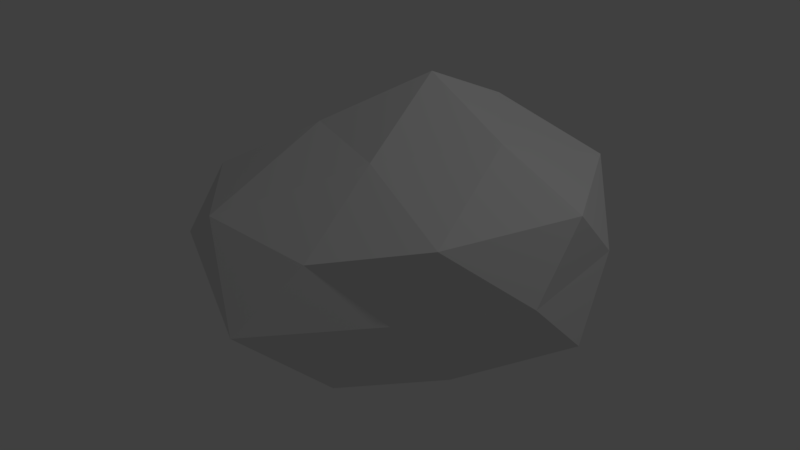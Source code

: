 # Source: Rock_9.blend  (saved by Blender 2.79.0; exported with 4.5.12 LTS)
import bpy
from mathutils import Matrix  # noqa: F401  (used for matrix-valued properties, if any)

bpy.ops.wm.read_factory_settings(use_empty=True)
scene = bpy.context.scene
scene.name = 'Scene'

# ---- collections
col_collection_1 = bpy.data.collections.new('Collection 1'); scene.collection.children.link(col_collection_1)

# ---- world
world_world = bpy.data.worlds.new('World'); scene.world = world_world
world_world.color = (0.05088, 0.05088, 0.05088)
world_world.use_sun_shadow = False
world_world.sun_shadow_jitter_overblur = 0.0
world_world.cycles.sampling_method = 'MANUAL'

# ---- lights
light_lamp = bpy.data.lights.new('Lamp', 'POINT')
light_lamp.transmission_factor = 0.0
light_lamp.cutoff_distance = 30.0
light_lamp.energy = 100.0
light_lamp.shadow_buffer_clip_start = 1.001
light_lamp.shadow_soft_size = 0.1
light_lamp.shadow_maximum_resolution = 0.006
light_lamp.use_absolute_resolution = True

# ---- meshes
me_icosphere = bpy.data.meshes.new('Icosphere')
me_icosphere.from_pydata([(0.0003662, -0.00104, -1.0), (0.8663, -0.6259, -0.4472), (-0.4068, -1.332, -0.4472), (-1.203, -0.0481, -0.4472), (-0.2775, 1.03, -0.8757), (0.8039, 0.8046, -0.4472), (0.2116, -1.505, 0.4472), (-1.316, -0.779, 0.4472), (-0.9543, 0.5439, 0.4493), (0.2764, 1.14, 0.4943), (1.298, -0.09206, 0.5878), (0.0, -0.00118, 1.238), (-0.2378, -0.6656, -0.8507), (0.5132, -0.4021, -0.8507), (0.2629, -1.337, -0.5257), (1.234, 0.1192, -0.5257), (0.5473, 0.4285, -0.8507), (-0.5841, -0.06115, -0.8507), (-1.211, -0.6875, -0.5257), (-0.1625, 0.5006, -0.9567), (-0.8631, 0.5, -0.5729), (0.2629, 1.032, -0.7105), (1.25, -0.4901, 0.05658), (1.198, 0.5005, 0.05658), (-0.06129, -1.895, 0.0), (0.6064, -1.162, 0.0), (-1.301, -0.3334, 0.0), (-1.356, -1.104, 0.0), (-0.7626, 0.8932, -0.08638), (-1.487, 0.309, 0.0), (0.5885, 1.066, -0.0007748), (0.0, 1.447, -0.06861), (0.8635, -1.02, 0.5641), (-0.6129, -1.524, 0.5257), (-1.079, -1.126e-10, 0.5257), (-0.2629, 1.142, 0.6349), (0.8486, 0.8891, 0.5641), (0.1444, -0.8092, 0.8681), (0.6862, -0.1256, 0.926), (-0.5873, -0.501, 0.8788), (-0.4253, 0.3327, 0.9545), (0.1632, 0.5745, 0.9587)], [], [(0, 13, 12), (1, 13, 15), (0, 12, 17), (0, 17, 19), (0, 19, 16), (1, 15, 22), (2, 14, 24), (3, 18, 26), (4, 20, 28), (5, 21, 30), (1, 22, 25), (2, 24, 27), (3, 26, 29), (4, 28, 31), (5, 30, 23), (6, 32, 37), (7, 33, 39), (8, 34, 40), (9, 35, 41), (10, 36, 38), (38, 41, 11), (38, 36, 41), (36, 9, 41), (41, 40, 11), (41, 35, 40), (35, 8, 40), (40, 39, 11), (40, 34, 39), (34, 7, 39), (39, 37, 11), (39, 33, 37), (33, 6, 37), (37, 38, 11), (37, 32, 38), (32, 10, 38), (23, 36, 10), (23, 30, 36), (30, 9, 36), (31, 35, 9), (31, 28, 35), (28, 8, 35), (29, 34, 8), (29, 26, 34), (26, 7, 34), (27, 33, 7), (27, 24, 33), (24, 6, 33), (25, 32, 6), (25, 22, 32), (22, 10, 32), (30, 31, 9), (30, 21, 31), (21, 4, 31), (28, 29, 8), (28, 20, 29), (20, 3, 29), (26, 27, 7), (26, 18, 27), (18, 2, 27), (24, 25, 6), (24, 14, 25), (14, 1, 25), (22, 23, 10), (22, 15, 23), (15, 5, 23), (16, 21, 5), (16, 19, 21), (19, 4, 21), (19, 20, 4), (19, 17, 20), (17, 3, 20), (17, 18, 3), (17, 12, 18), (12, 2, 18), (15, 16, 5), (15, 13, 16), (13, 0, 16), (12, 14, 2), (12, 13, 14), (13, 1, 14)])
me_icosphere.use_remesh_preserve_volume = False
me_icosphere.use_remesh_preserve_attributes = False
me_icosphere.use_mirror_vertex_groups = False
me_icosphere.update()

# ---- objects
ob_icosphere = bpy.data.objects.new('Icosphere', me_icosphere)
ob_lamp = bpy.data.objects.new('Lamp', light_lamp)

# ---- transforms, parenting, visibility, modifiers, constraints
ob_icosphere.location = (0.0, 0.0, 0.0)
ob_icosphere.lineart.crease_threshold = 0.0
ob_lamp.location = (4.076, 1.005, 5.904)
ob_lamp.rotation_euler = (0.6503, 0.05522, 1.866)
ob_lamp.lock_rotations_4d = False
ob_lamp.empty_display_type = 'ARROWS'
ob_lamp.color = (0.0, 0.0, 0.0, 0.0)
ob_lamp.lineart.crease_threshold = 0.0

# ---- collection membership
col_collection_1.objects.link(ob_icosphere)
col_collection_1.objects.link(ob_lamp)

# ---- scene / render settings (as saved in the file)
scene.frame_start = 1; scene.frame_end = 250; scene.frame_set(1)
scene.render.engine = 'BLENDER_EEVEE_NEXT'
scene.render.resolution_percentage = 50
scene.render.dither_intensity = 0.0
scene.cycles.use_denoising = False
scene.cycles.samples = 128
scene.cycles.sampling_pattern = 'TABULATED_SOBOL'
scene.cycles.use_adaptive_sampling = False
scene.cycles.use_light_tree = False
scene.cycles.blur_glossy = 0.0
scene.cycles.sample_clamp_indirect = 0.0
scene.view_settings.view_transform = 'Standard'
bpy.context.view_layer.update()

# ---- added for rendering (the .blend has no active camera): camera
cam_auto = bpy.data.cameras.new('AutoCamera')
cam_auto.lens = 50.0
cam_auto.sensor_width = 36.0
cam_auto.clip_end = 1000.0
ob_auto_camera = bpy.data.objects.new('AutoCamera', cam_auto)
scene.collection.objects.link(ob_auto_camera)
ob_auto_camera.location = (4.43141, -5.65534, 3.74005)
ob_auto_camera.rotation_euler = (1.09748, -7.21219e-08, 0.694738)
scene.camera = ob_auto_camera
bpy.context.view_layer.update()
